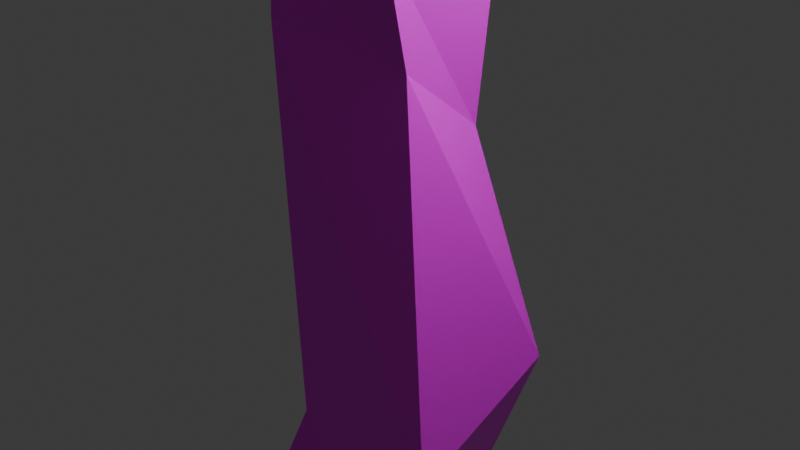 # Source: tree2.blend  (saved by Blender 4.5.88; exported with 4.5.12 LTS)
import bpy
from mathutils import Matrix  # noqa: F401  (used for matrix-valued properties, if any)

bpy.ops.wm.read_factory_settings(use_empty=True)
scene = bpy.context.scene
scene.name = 'Scene'

# ---- collections
col_collection = bpy.data.collections.new('Collection'); scene.collection.children.link(col_collection)

# ---- images (referenced by path relative to the original .blend; pixels are not part of the script)
import os
ASSET_DIR = os.environ.get("B2B_ASSET_DIR", "")  # directory of the original .blend (textures are referenced by path, not embedded)
HERE = os.path.dirname(os.path.abspath(__file__))  # packed textures are extracted next to this script under _unpacked/

def load_image(name, relpath, width, height, colorspace="sRGB"):
    """Load a texture the original file referenced (path relative to the .blend, or extracted next to this script)."""
    p = next((c for c in (os.path.join(HERE, relpath), os.path.join(ASSET_DIR, relpath)) if relpath and os.path.exists(c)), "")
    if p:
        img = bpy.data.images.load(p, check_existing=True)
        img.name = name
    else:  # same state as the original file: an image datablock whose file is absent (Cycles renders it pink)
        img = bpy.data.images.new(name, width, height)
        img.source = "FILE"
        img.filepath = "//" + (relpath or name)
    img.colorspace_settings.name = colorspace
    return img
img_texture_eow_tree_png = load_image('texture eow tree.png', 'texture eow tree.png', 1024, 1024, 'sRGB')

# ---- materials (node trees are filled in below, after node groups)
mat_material = bpy.data.materials.new('Material')
mat_material.alpha_threshold = 0.0
mat_material.roughness = 0.5
mat_material.line_color = (0.0, 0.0, 0.0, 1.0)

# ---- material node trees
mat_material.use_nodes = True; mat_material.node_tree.nodes.clear()
_N = mat_material.node_tree.nodes; _L = mat_material.node_tree.links
n0 = _N.new('ShaderNodeOutputMaterial'); n0.name = 'Material Output'; n0.location = (200, 100)
n1 = _N.new('ShaderNodeBsdfPrincipled'); n1.name = 'Principled BSDF'; n1.location = (-200, 100)
n1.inputs[3].default_value = 1.45
n2 = _N.new('ShaderNodeTexImage'); n2.name = 'Image Texture'; n2.location = (-490, 71)
n2.image = img_texture_eow_tree_png
_L.new(n1.outputs[0], n0.inputs[0])
_L.new(n2.outputs[0], n1.inputs[0])
n0.is_active_output = True

# ---- world
world_world = bpy.data.worlds.new('World'); scene.world = world_world
world_world.use_nodes = True; world_world.node_tree.nodes.clear()
_N = world_world.node_tree.nodes; _L = world_world.node_tree.links
n0 = _N.new('ShaderNodeOutputWorld'); n0.name = 'World Output'; n0.location = (200, 100)
n1 = _N.new('ShaderNodeBackground'); n1.name = 'Background'; n1.location = (-200, 100)
n1.inputs[0].default_value = (0.05088, 0.05088, 0.05088, 1.0)
_L.new(n1.outputs[0], n0.inputs[0])
n0.is_active_output = True
world_world.color = (0.05088, 0.05088, 0.05088)
world_world.sun_shadow_jitter_overblur = 0.0

# ---- cameras
cam_camera = bpy.data.cameras.new('Camera')
cam_camera.clip_end = 100.0
cam_camera.ortho_scale = 7.314

# ---- lights
light_light = bpy.data.lights.new('Light', 'POINT')
light_light.energy = 1000.0
light_light.shadow_soft_size = 0.1

# ---- meshes
me_cube = bpy.data.meshes.new('Cube')
me_cube.from_pydata([(0.1253, 0.6821, 0.9672), (1.448, 1.448, -1.037), (0.1253, -0.6821, 0.9672), (1.448, -1.382, -1.037), (-1.239, 0.6821, 0.9672), (-1.382, 1.448, -1.037), (-1.239, -0.6821, 0.9672), (-1.382, -1.382, -1.037), (0.1092, 0.6718, 0.9142), (-1.223, -0.6718, 0.8561), (0.1339, -0.6718, 0.878), (-1.248, 0.6718, 0.8922), (0.8286, 0.4205, 0.55), (0.8639, -1.015, 0.524), (-0.7789, 0.4394, 0.4973), (-0.7436, -0.9963, 0.4712), (0.8934, 0.4236, 0.5023), (0.9084, -1.018, 0.4912), (-0.7141, 0.4425, 0.4495), (-0.699, -0.9993, 0.4384), (1.279, 0.9159, -0.2372), (1.298, -0.8849, -0.3638), (-0.593, 0.9159, -0.295), (-0.6117, -0.8849, -0.3638), (-0.7671, -0.9793, 0.3433), (0.6503, 0.4452, 0.1739), (0.8702, -0.7284, 0.3064), (-0.923, 0.4452, 0.2259), (1.444, 1.422, -0.9107), (1.482, -1.357, -0.7748), (-1.216, 1.261, -0.8085), (-1.309, -1.357, -0.847), (-1.249, -1.255, -0.6585), (0.5356, 0.6339, -0.5896), (0.8089, -1.041, -0.6768), (-1.141, 0.6236, -0.5086), (1.354, 1.724, 1.04), (-0.5511, 0.8091, 1.273), (-0.5511, 1.372, 1.187), (-0.5511, 1.578, 1.068), (-0.5511, 1.372, 0.9499), (-0.5511, 0.8091, 0.8633), (0.2446, 2.333, 1.113), (0.1151, 0.4245, 1.273), (0.6028, 0.7061, 1.187), (0.7813, 0.8091, 1.068), (0.6028, 0.7061, 0.9499), (0.1151, 0.4245, 0.8633), (0.2446, 3.995, 1.113), (0.1151, -0.3448, 1.273), (0.6028, -0.6263, 1.187), (0.7813, -0.7294, 1.068), (0.6028, -0.6263, 0.9499), (0.1151, -0.3448, 0.8633), (1.354, 4.604, 1.04), (1.76, 4.826, 0.9395), (-0.5511, -0.7294, 1.273), (-0.5511, -1.293, 1.187), (-0.5511, -1.499, 1.068), (-0.5511, -1.293, 0.9499), (-0.5511, -0.7294, 0.8633), (1.354, 4.604, 0.8391), (-0.5511, 0.03985, 1.305), (-1.217, -0.3448, 1.273), (-1.705, -0.6263, 1.187), (-1.884, -0.7294, 1.068), (-1.705, -0.6263, 0.9499), (-1.217, -0.3448, 0.8633), (0.2446, 3.995, 0.7657), (-1.217, 0.4245, 1.273), (-1.705, 0.7061, 1.187), (-1.884, 0.8091, 1.068), (-1.705, 0.7061, 0.9499), (-1.217, 0.4245, 0.8633), (-0.5511, 0.03985, 0.8315), (-1.271, 4.826, 0.7657), (-1.271, 6.043, 0.8391), (-1.271, 6.489, 0.9395), (-1.271, 6.043, 1.04), (-1.271, 4.826, 1.113), (1.76, 1.502, 0.9395), (1.354, 1.724, 0.8391), (0.2446, 2.333, 0.7657), (-1.271, 0.2846, 1.04), (-1.271, 1.502, 1.113), (-1.271, 3.164, 1.14), (-1.271, -0.1608, 0.9395), (-1.271, 0.2846, 0.8391), (-1.271, 1.502, 0.7657), (-1.271, 3.164, 0.7388), (-3.897, 1.724, 1.04), (-2.787, 2.333, 1.113), (-4.303, 1.502, 0.9395), (-3.897, 1.724, 0.8391), (-2.787, 2.333, 0.7657), (-3.897, 4.604, 1.04), (-2.787, 3.995, 1.113), (-4.303, 4.826, 0.9395), (-3.897, 4.604, 0.8391), (-2.787, 3.995, 0.7657), (1.561, 1.187, 1.156), (1.026, -0.8448, 1.316), (1.026, 0.9809, 1.216), (1.026, 1.649, 1.08), (1.026, 0.9809, 0.9444), (1.026, -0.8448, 0.845), (1.227, 1.38, 1.194), (-0.5826, -1.231, 0.8816), (3.186, -2.092, 1.316), (4.767, -1.179, 1.216), (5.346, -0.8448, 1.08), (4.767, -1.179, 0.9444), (3.186, -2.092, 0.845), (-0.9692, -1.008, 0.9187), (1.227, 1.905, 1.194), (3.186, -4.586, 1.316), (4.767, -5.499, 1.216), (5.346, -5.833, 1.08), (4.767, -5.499, 0.9444), (3.186, -4.586, 0.845), (1.561, 2.098, 1.156), (1.683, 2.168, 1.104), (1.026, -5.833, 1.316), (1.026, -7.658, 1.216), (1.026, -8.327, 1.08), (1.026, -7.658, 0.9444), (1.026, -5.833, 0.845), (1.561, 2.098, 1.052), (1.026, -3.339, 1.352), (-1.134, -4.586, 1.316), (-2.715, -5.499, 1.216), (-3.294, -5.833, 1.08), (-2.715, -5.499, 0.9444), (-1.134, -4.586, 0.845), (1.227, 1.905, 1.014), (-1.134, -2.092, 1.316), (-2.715, -1.179, 1.216), (-3.294, -0.8448, 1.08), (-2.715, -1.179, 0.9444), (-1.134, -2.092, 0.845), (1.026, -3.339, 0.8086), (0.7719, 2.168, 1.014), (0.7719, 2.553, 1.052), (0.7719, 2.694, 1.104), (0.7719, 2.553, 1.156), (0.7719, 2.168, 1.194), (-0.9692, -0.3983, 0.9187), (1.683, 1.117, 1.104), (1.561, 1.187, 1.052), (1.227, 1.38, 1.014), (-0.5826, -0.1751, 0.8816), (0.7719, 0.7318, 1.156), (0.7719, 1.117, 1.194), (0.7719, 1.642, 1.208), (0.7719, 0.5909, 1.104), (0.7719, 0.7318, 1.052), (0.7719, 1.117, 1.014), (0.7719, 1.642, 0.9998), (-0.01679, 1.187, 1.156), (0.3165, 1.38, 1.194), (-0.4411, -0.09344, 0.8308), (-0.1388, 1.117, 1.104), (-0.01679, 1.187, 1.052), (0.3165, 1.38, 1.014), (-0.5826, -0.1751, 0.7801), (-0.01679, 2.098, 1.156), (0.3165, 1.905, 1.194), (-0.9692, -0.3983, 0.743), (-0.1388, 2.168, 1.104), (-0.01679, 2.098, 1.052), (0.3165, 1.905, 1.014), (-1.497, -0.09344, 0.743), (-1.497, 0.353, 0.7801), (-1.497, 0.5163, 0.8308), (-1.497, 0.353, 0.8816), (-1.497, -0.09344, 0.9187), (-0.4411, -1.313, 0.8308), (-0.5826, -1.231, 0.7801), (-0.9692, -1.008, 0.743), (-1.497, -1.759, 0.8816), (-1.497, -1.313, 0.9187), (-1.497, -0.7032, 0.9323), (-1.497, -1.923, 0.8308), (-1.497, -1.759, 0.7801), (-1.497, -1.313, 0.743), (-1.497, -0.7032, 0.7294), (-2.412, -1.231, 0.8816), (-2.025, -1.008, 0.9187), (-2.553, -1.313, 0.8308), (-2.412, -1.231, 0.7801), (-2.025, -1.008, 0.743), (-2.412, -0.1751, 0.8816), (-2.025, -0.3983, 0.9187), (-2.553, -0.09344, 0.8308), (-2.412, -0.1751, 0.7801), (-2.025, -0.3983, 0.743)], [], [(0, 4, 6, 2), (10, 2, 6, 9), (9, 6, 4, 11), (5, 1, 3, 7), (8, 0, 2, 10), (11, 4, 0, 8), (14, 11, 8, 12), (12, 8, 10, 13), (15, 9, 11, 14), (13, 10, 9, 15), (17, 13, 15, 19), (19, 15, 14, 18), (16, 12, 13, 17), (18, 14, 12, 16), (27, 18, 16, 25), (25, 16, 17, 26), (24, 19, 18, 27), (26, 17, 19, 24), (34, 21, 23, 32), (32, 23, 22, 35), (33, 20, 21, 34), (35, 22, 20, 33), (21, 26, 24, 23), (23, 24, 27, 22), (20, 25, 26, 21), (22, 27, 25, 20), (5, 30, 28, 1), (1, 28, 29, 3), (7, 31, 30, 5), (3, 29, 31, 7), (30, 35, 33, 28), (28, 33, 34, 29), (31, 32, 35, 30), (29, 34, 32, 31), (74, 41, 47), (40, 39, 45, 46), (38, 37, 43, 44), (41, 40, 46, 47), (39, 38, 44, 45), (37, 62, 43), (47, 46, 52, 53), (45, 44, 50, 51), (43, 62, 49), (74, 47, 53), (46, 45, 51, 52), (44, 43, 49, 50), (53, 52, 59, 60), (51, 50, 57, 58), (49, 62, 56), (74, 53, 60), (52, 51, 58, 59), (50, 49, 56, 57), (60, 59, 66, 67), (58, 57, 64, 65), (56, 62, 63), (74, 60, 67), (59, 58, 65, 66), (57, 56, 63, 64), (67, 66, 72, 73), (65, 64, 70, 71), (63, 62, 69), (74, 67, 73), (66, 65, 71, 72), (64, 63, 69, 70), (71, 70, 38, 39), (69, 62, 37), (74, 73, 41), (72, 71, 39, 40), (70, 69, 37, 38), (73, 72, 40, 41), (78, 79, 48, 54), (76, 77, 55, 61), (89, 75, 68), (79, 85, 48), (77, 78, 54, 55), (75, 76, 61, 68), (68, 61, 81, 82), (55, 54, 36, 80), (48, 85, 42), (89, 68, 82), (61, 55, 80, 81), (54, 48, 42, 36), (36, 42, 84, 83), (81, 80, 86, 87), (89, 82, 88), (80, 36, 83, 86), (42, 85, 84), (82, 81, 87, 88), (83, 84, 91, 90), (87, 86, 92, 93), (84, 85, 91), (86, 83, 90, 92), (89, 88, 94), (88, 87, 93, 94), (90, 91, 96, 95), (93, 92, 97, 98), (89, 94, 99), (91, 85, 96), (92, 90, 95, 97), (94, 93, 98, 99), (98, 97, 77, 76), (89, 99, 75), (96, 85, 79), (97, 95, 78, 77), (99, 98, 76, 75), (95, 96, 79, 78), (105, 104, 111, 112), (103, 102, 109, 110), (101, 128, 108), (140, 105, 112), (104, 103, 110, 111), (102, 101, 108, 109), (112, 111, 118, 119), (110, 109, 116, 117), (108, 128, 115), (140, 112, 119), (111, 110, 117, 118), (109, 108, 115, 116), (117, 116, 123, 124), (115, 128, 122), (140, 119, 126), (118, 117, 124, 125), (116, 115, 122, 123), (119, 118, 125, 126), (122, 128, 129), (140, 126, 133), (125, 124, 131, 132), (123, 122, 129, 130), (126, 125, 132, 133), (124, 123, 130, 131), (140, 133, 139), (132, 131, 137, 138), (130, 129, 135, 136), (133, 132, 138, 139), (131, 130, 136, 137), (129, 128, 135), (140, 139, 105), (138, 137, 103, 104), (136, 135, 101, 102), (139, 138, 104, 105), (137, 136, 102, 103), (135, 128, 101), (145, 153, 114), (143, 144, 120, 121), (141, 142, 127, 134), (144, 145, 114, 120), (142, 143, 121, 127), (157, 141, 134), (134, 127, 148, 149), (121, 120, 100, 147), (114, 153, 106), (157, 134, 149), (127, 121, 147, 148), (120, 114, 106, 100), (148, 147, 154, 155), (100, 106, 152, 151), (157, 149, 156), (147, 100, 151, 154), (106, 153, 152), (149, 148, 155, 156), (152, 153, 159), (154, 151, 158, 161), (157, 156, 163), (156, 155, 162, 163), (151, 152, 159, 158), (155, 154, 161, 162), (159, 153, 166), (161, 158, 165, 168), (163, 162, 169, 170), (158, 159, 166, 165), (162, 161, 168, 169), (157, 163, 170), (166, 153, 145), (168, 165, 144, 143), (170, 169, 142, 141), (165, 166, 145, 144), (169, 168, 143, 142), (157, 170, 141), (175, 181, 146), (173, 174, 150, 160), (171, 172, 164, 167), (174, 175, 146, 150), (172, 173, 160, 164), (185, 171, 167), (167, 164, 177, 178), (160, 150, 107, 176), (146, 181, 113), (185, 167, 178), (164, 160, 176, 177), (150, 146, 113, 107), (113, 181, 180), (178, 177, 183, 184), (176, 107, 179, 182), (177, 176, 182, 183), (107, 113, 180, 179), (185, 178, 184), (180, 181, 187), (182, 179, 186, 188), (184, 183, 189, 190), (185, 184, 190), (179, 180, 187, 186), (183, 182, 188, 189), (187, 181, 192), (188, 186, 191, 193), (190, 189, 194, 195), (186, 187, 192, 191), (189, 188, 193, 194), (185, 190, 195), (192, 181, 175), (193, 191, 174, 173), (195, 194, 172, 171), (191, 192, 175, 174), (194, 193, 173, 172), (185, 195, 171)])
_uv = me_cube.uv_layers.new(name='UVMap')
_uv.uv.foreach_set('vector', [0.625, 0.5, 0.875, 0.5, 0.875, 0.75, 0.625, 0.75, 0.3665, 0.5702, 0.3816, 0.5702, 0.3816, 0.8202, 0.3665, 0.8202, 0.61, 0.0, 0.625, 0.0, 0.625, 0.25, 0.61, 0.25, 0.1368, 0.6379, 0.1636, 0.6379, 0.1636, 0.6647, 0.1368, 0.6647, 0.61, 0.5, 0.625, 0.5, 0.625, 0.75, 0.61, 0.75, 0.61, 0.25, 0.625, 0.25, 0.625, 0.5, 0.61, 0.5, 0.1839, 0.6111, 0.1888, 0.6111, 0.1888, 0.6379, 0.1839, 0.6379, 0.1839, 0.6379, 0.1888, 0.6379, 0.1888, 0.6647, 0.1839, 0.6647, 0.1839, 0.5843, 0.1888, 0.5843, 0.1888, 0.6111, 0.1839, 0.6111, 0.1839, 0.6647, 0.1888, 0.6647, 0.1888, 0.6915, 0.1839, 0.6915, 0.1834, 0.6647, 0.1839, 0.6647, 0.1839, 0.6915, 0.1834, 0.6915, 0.1834, 0.5843, 0.1839, 0.5843, 0.1839, 0.6111, 0.1834, 0.6111, 0.1834, 0.6379, 0.1839, 0.6379, 0.1839, 0.6647, 0.1834, 0.6647, 0.1834, 0.6111, 0.1839, 0.6111, 0.1839, 0.6379, 0.1834, 0.6379, 0.1809, 0.6111, 0.1834, 0.6111, 0.1834, 0.6379, 0.1809, 0.6379, 0.1809, 0.6379, 0.1834, 0.6379, 0.1834, 0.6647, 0.1809, 0.6647, 0.1809, 0.5843, 0.1834, 0.5843, 0.1834, 0.6111, 0.1809, 0.6111, 0.1809, 0.6647, 0.1834, 0.6647, 0.1834, 0.6915, 0.1809, 0.6915, 0.1682, 0.6647, 0.1735, 0.6647, 0.1735, 0.6915, 0.1682, 0.6915, 0.1682, 0.5843, 0.1735, 0.5843, 0.1735, 0.6111, 0.1682, 0.6111, 0.1682, 0.6379, 0.1735, 0.6379, 0.1735, 0.6647, 0.1682, 0.6647, 0.1682, 0.6111, 0.1735, 0.6111, 0.1735, 0.6379, 0.1682, 0.6379, 0.1735, 0.6647, 0.1809, 0.6647, 0.1809, 0.6915, 0.1735, 0.6915, 0.1735, 0.5843, 0.1809, 0.5843, 0.1809, 0.6111, 0.1735, 0.6111, 0.1735, 0.6379, 0.1809, 0.6379, 0.1809, 0.6647, 0.1735, 0.6647, 0.1735, 0.6111, 0.1809, 0.6111, 0.1809, 0.6379, 0.1735, 0.6379, 0.1636, 0.6111, 0.1654, 0.6111, 0.1654, 0.6379, 0.1636, 0.6379, 0.1636, 0.6379, 0.1654, 0.6379, 0.1654, 0.6647, 0.1636, 0.6647, 0.1636, 0.5843, 0.1654, 0.5843, 0.1654, 0.6111, 0.1636, 0.6111, 0.1636, 0.6647, 0.1654, 0.6647, 0.1654, 0.6915, 0.1636, 0.6915, 0.1654, 0.6111, 0.1682, 0.6111, 0.1682, 0.6379, 0.1654, 0.6379, 0.1654, 0.6379, 0.1682, 0.6379, 0.1682, 0.6647, 0.1654, 0.6647, 0.1654, 0.5843, 0.1682, 0.5843, 0.1682, 0.6111, 0.1654, 0.6111, 0.1654, 0.6647, 0.1682, 0.6647, 0.1682, 0.6915, 0.1654, 0.6915, 0.3781, 0.5349, 0.406, 0.5907, 0.3502, 0.5907, 0.6667, 0.3333, 0.6667, 0.5, 0.5, 0.5, 0.5, 0.3333, 0.3599, 0.6195, 0.3599, 0.606, 0.3734, 0.606, 0.3734, 0.6195, 0.406, 0.5907, 0.406, 0.6464, 0.3502, 0.6464, 0.3502, 0.5907, 0.3599, 0.6331, 0.3599, 0.6195, 0.3734, 0.6195, 0.3734, 0.6331, 0.3599, 0.606, 0.3667, 0.5925, 0.3734, 0.606, 0.3734, 0.6601, 0.3734, 0.6466, 0.387, 0.6466, 0.387, 0.6601, 0.5, 0.5, 0.5, 0.6667, 0.3333, 0.6667, 0.3333, 0.5, 0.3734, 0.606, 0.3802, 0.5925, 0.387, 0.606, 0.4167, 0.0, 0.5, 0.1667, 0.3333, 0.1667, 0.5, 0.3333, 0.5, 0.5, 0.3333, 0.5, 0.3333, 0.3333, 0.3734, 0.6195, 0.3734, 0.606, 0.387, 0.606, 0.387, 0.6195, 0.387, 0.6601, 0.387, 0.6466, 0.4005, 0.6466, 0.4005, 0.6601, 0.3333, 0.5, 0.3333, 0.6667, 0.1667, 0.6667, 0.1667, 0.5, 0.387, 0.606, 0.3937, 0.5925, 0.4005, 0.606, 0.25, 0.0, 0.3333, 0.1667, 0.1667, 0.1667, 0.3333, 0.3333, 0.3333, 0.5, 0.1667, 0.5, 0.1667, 0.3333, 0.387, 0.6195, 0.387, 0.606, 0.4005, 0.606, 0.4005, 0.6195, 0.1667, 0.1667, 0.1667, 0.3333, 0.0, 0.3333, 0.0, 0.1667, 0.1667, 0.5, 0.1667, 0.6667, 0.0, 0.6667, 0.0, 0.5, 0.4005, 0.606, 0.4072, 0.5925, 0.414, 0.606, 0.08333, 0.0, 0.1667, 0.1667, 0.0, 0.1667, 0.1667, 0.3333, 0.1667, 0.5, 0.0, 0.5, 0.0, 0.3333, 0.4005, 0.6195, 0.4005, 0.606, 0.414, 0.606, 0.414, 0.6195, 0.3122, 0.6769, 0.3122, 0.6569, 0.3323, 0.6569, 0.3323, 0.6769, 0.3329, 0.6331, 0.3329, 0.6195, 0.3464, 0.6195, 0.3464, 0.6331, 0.3329, 0.606, 0.3396, 0.5925, 0.3464, 0.606, 0.9167, 0.0, 1.0, 0.1667, 0.8333, 0.1667, 0.3329, 0.6466, 0.3329, 0.6331, 0.3464, 0.6331, 0.3464, 0.6466, 0.3329, 0.6195, 0.3329, 0.606, 0.3464, 0.606, 0.3464, 0.6195, 0.3323, 0.6369, 0.3323, 0.6169, 0.3523, 0.6169, 0.3523, 0.6369, 0.3464, 0.606, 0.3532, 0.5925, 0.3599, 0.606, 0.75, 0.0, 0.8333, 0.1667, 0.6667, 0.1667, 0.8333, 0.3333, 0.8333, 0.5, 0.6667, 0.5, 0.6667, 0.3333, 0.3464, 0.6195, 0.3464, 0.606, 0.3599, 0.606, 0.3599, 0.6195, 0.8333, 0.1667, 0.8333, 0.3333, 0.6667, 0.3333, 0.6667, 0.1667, 0.3599, 0.6195, 0.3599, 0.606, 0.3734, 0.606, 0.3734, 0.6195, 0.3599, 0.6466, 0.3599, 0.6331, 0.3734, 0.6331, 0.3734, 0.6466, 0.3667, 0.6736, 0.3599, 0.6601, 0.3734, 0.6601, 0.3599, 0.606, 0.3667, 0.5925, 0.3734, 0.606, 0.3599, 0.6331, 0.3599, 0.6195, 0.3734, 0.6195, 0.3734, 0.6331, 0.3599, 0.6601, 0.3599, 0.6466, 0.3734, 0.6466, 0.3734, 0.6601, 0.3734, 0.6601, 0.3734, 0.6466, 0.387, 0.6466, 0.387, 0.6601, 0.3734, 0.6331, 0.3734, 0.6195, 0.387, 0.6195, 0.387, 0.6331, 0.3734, 0.606, 0.3802, 0.5925, 0.387, 0.606, 0.3802, 0.6736, 0.3734, 0.6601, 0.387, 0.6601, 0.3734, 0.6466, 0.3734, 0.6331, 0.387, 0.6331, 0.387, 0.6466, 0.3734, 0.6195, 0.3734, 0.606, 0.387, 0.606, 0.387, 0.6195, 0.387, 0.6195, 0.387, 0.606, 0.4005, 0.606, 0.4005, 0.6195, 0.387, 0.6466, 0.387, 0.6331, 0.4005, 0.6331, 0.4005, 0.6466, 0.3937, 0.6736, 0.387, 0.6601, 0.4005, 0.6601, 0.387, 0.6331, 0.387, 0.6195, 0.4005, 0.6195, 0.4005, 0.6331, 0.387, 0.606, 0.3937, 0.5925, 0.4005, 0.606, 0.387, 0.6601, 0.387, 0.6466, 0.4005, 0.6466, 0.4005, 0.6601, 0.4005, 0.6195, 0.4005, 0.606, 0.414, 0.606, 0.414, 0.6195, 0.4005, 0.6466, 0.4005, 0.6331, 0.414, 0.6331, 0.414, 0.6466, 0.4005, 0.606, 0.4072, 0.5925, 0.414, 0.606, 0.4005, 0.6331, 0.4005, 0.6195, 0.414, 0.6195, 0.414, 0.6331, 0.4072, 0.6736, 0.4005, 0.6601, 0.414, 0.6601, 0.4005, 0.6601, 0.4005, 0.6466, 0.414, 0.6466, 0.414, 0.6601, 0.3329, 0.6195, 0.3329, 0.606, 0.3464, 0.606, 0.3464, 0.6195, 0.3329, 0.6466, 0.3329, 0.6331, 0.3464, 0.6331, 0.3464, 0.6466, 0.3396, 0.6736, 0.3329, 0.6601, 0.3464, 0.6601, 0.3329, 0.606, 0.3396, 0.5925, 0.3464, 0.606, 0.3329, 0.6331, 0.3329, 0.6195, 0.3464, 0.6195, 0.3464, 0.6331, 0.3329, 0.6601, 0.3329, 0.6466, 0.3464, 0.6466, 0.3464, 0.6601, 0.3464, 0.6466, 0.3464, 0.6331, 0.3599, 0.6331, 0.3599, 0.6466, 0.3532, 0.6736, 0.3464, 0.6601, 0.3599, 0.6601, 0.3464, 0.606, 0.3532, 0.5925, 0.3599, 0.606, 0.3464, 0.6331, 0.3464, 0.6195, 0.3599, 0.6195, 0.3599, 0.6331, 0.3464, 0.6601, 0.3464, 0.6466, 0.3599, 0.6466, 0.3599, 0.6601, 0.3464, 0.6195, 0.3464, 0.606, 0.3599, 0.606, 0.3599, 0.6195, 0.3599, 0.6601, 0.3599, 0.6466, 0.3734, 0.6466, 0.3734, 0.6601, 0.3599, 0.6331, 0.3599, 0.6195, 0.3734, 0.6195, 0.3734, 0.6331, 0.3599, 0.606, 0.3667, 0.5925, 0.3734, 0.606, 0.3667, 0.6736, 0.3599, 0.6601, 0.3734, 0.6601, 0.3599, 0.6466, 0.3599, 0.6331, 0.3734, 0.6331, 0.3734, 0.6466, 0.3599, 0.6195, 0.3599, 0.606, 0.3734, 0.606, 0.3734, 0.6195, 0.3734, 0.6601, 0.3734, 0.6466, 0.387, 0.6466, 0.387, 0.6601, 0.3734, 0.6331, 0.3734, 0.6195, 0.387, 0.6195, 0.387, 0.6331, 0.3734, 0.606, 0.3802, 0.5925, 0.387, 0.606, 0.3802, 0.6736, 0.3734, 0.6601, 0.387, 0.6601, 0.3734, 0.6466, 0.3734, 0.6331, 0.387, 0.6331, 0.387, 0.6466, 0.3734, 0.6195, 0.3734, 0.606, 0.387, 0.606, 0.387, 0.6195, 0.387, 0.6331, 0.387, 0.6195, 0.4005, 0.6195, 0.4005, 0.6331, 0.387, 0.606, 0.3937, 0.5925, 0.4005, 0.606, 0.3937, 0.6736, 0.387, 0.6601, 0.4005, 0.6601, 0.387, 0.6466, 0.387, 0.6331, 0.4005, 0.6331, 0.4005, 0.6466, 0.387, 0.6195, 0.387, 0.606, 0.4005, 0.606, 0.4005, 0.6195, 0.387, 0.6601, 0.387, 0.6466, 0.4005, 0.6466, 0.4005, 0.6601, 0.4005, 0.606, 0.4072, 0.5925, 0.414, 0.606, 0.4072, 0.6736, 0.4005, 0.6601, 0.414, 0.6601, 0.4005, 0.6466, 0.4005, 0.6331, 0.414, 0.6331, 0.414, 0.6466, 0.4005, 0.6195, 0.4005, 0.606, 0.414, 0.606, 0.414, 0.6195, 0.4005, 0.6601, 0.4005, 0.6466, 0.414, 0.6466, 0.414, 0.6601, 0.4005, 0.6331, 0.4005, 0.6195, 0.414, 0.6195, 0.414, 0.6331, 0.3396, 0.6736, 0.3329, 0.6601, 0.3464, 0.6601, 0.3329, 0.6466, 0.3329, 0.6331, 0.3464, 0.6331, 0.3464, 0.6466, 0.3329, 0.6195, 0.3329, 0.606, 0.3464, 0.606, 0.3464, 0.6195, 0.3329, 0.6601, 0.3329, 0.6466, 0.3464, 0.6466, 0.3464, 0.6601, 0.3329, 0.6331, 0.3329, 0.6195, 0.3464, 0.6195, 0.3464, 0.6331, 0.3329, 0.606, 0.3396, 0.5925, 0.3464, 0.606, 0.3532, 0.6736, 0.3464, 0.6601, 0.3599, 0.6601, 0.3323, 0.6569, 0.3323, 0.6369, 0.3523, 0.6369, 0.3523, 0.6569, 0.3464, 0.6195, 0.3464, 0.606, 0.3599, 0.606, 0.3599, 0.6195, 0.3464, 0.6601, 0.3464, 0.6466, 0.3599, 0.6466, 0.3599, 0.6601, 0.3464, 0.6331, 0.3464, 0.6195, 0.3599, 0.6195, 0.3599, 0.6331, 0.3464, 0.606, 0.3532, 0.5925, 0.3599, 0.606, 0.3599, 0.606, 0.3667, 0.5925, 0.3734, 0.606, 0.3599, 0.6331, 0.3599, 0.6195, 0.3734, 0.6195, 0.3734, 0.6331, 0.3599, 0.6601, 0.3599, 0.6466, 0.3734, 0.6466, 0.3734, 0.6601, 0.3599, 0.6195, 0.3599, 0.606, 0.3734, 0.606, 0.3734, 0.6195, 0.3599, 0.6466, 0.3599, 0.6331, 0.3734, 0.6331, 0.3734, 0.6466, 0.5833, 0.0, 0.6667, 0.1667, 0.5, 0.1667, 0.3734, 0.6601, 0.3734, 0.6466, 0.387, 0.6466, 0.387, 0.6601, 0.3734, 0.6331, 0.3734, 0.6195, 0.387, 0.6195, 0.387, 0.6331, 0.3734, 0.606, 0.3802, 0.5925, 0.387, 0.606, 0.3802, 0.6736, 0.3734, 0.6601, 0.387, 0.6601, 0.3734, 0.6466, 0.3734, 0.6331, 0.387, 0.6331, 0.387, 0.6466, 0.3734, 0.6195, 0.3734, 0.606, 0.387, 0.606, 0.387, 0.6195, 0.3333, 0.3333, 0.3333, 0.5, 0.1667, 0.5, 0.1667, 0.3333, 0.387, 0.6195, 0.387, 0.606, 0.4005, 0.606, 0.4005, 0.6195, 0.3937, 0.6736, 0.387, 0.6601, 0.4005, 0.6601, 0.387, 0.6331, 0.387, 0.6195, 0.4005, 0.6195, 0.4005, 0.6331, 0.387, 0.606, 0.3937, 0.5925, 0.4005, 0.606, 0.387, 0.6601, 0.387, 0.6466, 0.4005, 0.6466, 0.4005, 0.6601, 0.4005, 0.606, 0.4072, 0.5925, 0.414, 0.606, 0.1667, 0.5, 0.1667, 0.6667, 0.0, 0.6667, 0.0, 0.5, 0.08333, 0.0, 0.1667, 0.1667, 0.0, 0.1667, 0.1667, 0.1667, 0.1667, 0.3333, 0.0, 0.3333, 0.0, 0.1667, 0.4005, 0.6195, 0.4005, 0.606, 0.414, 0.606, 0.414, 0.6195, 0.1667, 0.3333, 0.1667, 0.5, 0.0, 0.5, 0.0, 0.3333, 0.3329, 0.606, 0.3396, 0.5925, 0.3464, 0.606, 0.3329, 0.6331, 0.3329, 0.6195, 0.3464, 0.6195, 0.3464, 0.6331, 1.0, 0.1667, 1.0, 0.3333, 0.8333, 0.3333, 0.8333, 0.1667, 0.3329, 0.6195, 0.3329, 0.606, 0.3464, 0.606, 0.3464, 0.6195, 0.3122, 0.6569, 0.3122, 0.6369, 0.3323, 0.6369, 0.3323, 0.6569, 0.9167, 0.0, 1.0, 0.1667, 0.8333, 0.1667, 0.3464, 0.606, 0.3532, 0.5925, 0.3599, 0.606, 0.3464, 0.6331, 0.3464, 0.6195, 0.3599, 0.6195, 0.3599, 0.6331, 0.8333, 0.1667, 0.8333, 0.3333, 0.6667, 0.3333, 0.6667, 0.1667, 0.3464, 0.6195, 0.3464, 0.606, 0.3599, 0.606, 0.3599, 0.6195, 0.3323, 0.6569, 0.3323, 0.6369, 0.3523, 0.6369, 0.3523, 0.6569, 0.75, 0.0, 0.8333, 0.1667, 0.6667, 0.1667, 0.6667, 0.8333, 0.5833, 1.0, 0.5, 0.8333, 0.6667, 0.5, 0.6667, 0.6667, 0.5, 0.6667, 0.5, 0.5, 0.3599, 0.6601, 0.3599, 0.6466, 0.3734, 0.6466, 0.3734, 0.6601, 0.6667, 0.6667, 0.6667, 0.8333, 0.5, 0.8333, 0.5, 0.6667, 0.406, 0.6464, 0.406, 0.7022, 0.3502, 0.7022, 0.3502, 0.6464, 0.3667, 0.6736, 0.3599, 0.6601, 0.3734, 0.6601, 0.3734, 0.6601, 0.3734, 0.6466, 0.387, 0.6466, 0.387, 0.6601, 0.5, 0.5, 0.5, 0.6667, 0.3333, 0.6667, 0.3333, 0.5, 0.5, 0.8333, 0.4167, 1.0, 0.3333, 0.8333, 0.3802, 0.6736, 0.3734, 0.6601, 0.387, 0.6601, 0.3734, 0.6466, 0.3734, 0.6331, 0.387, 0.6331, 0.387, 0.6466, 0.5, 0.6667, 0.5, 0.8333, 0.3333, 0.8333, 0.3333, 0.6667, 0.3333, 0.8333, 0.25, 1.0, 0.1667, 0.8333, 0.387, 0.6601, 0.387, 0.6466, 0.4005, 0.6466, 0.4005, 0.6601, 0.387, 0.6331, 0.387, 0.6195, 0.4005, 0.6195, 0.4005, 0.6331, 0.387, 0.6466, 0.387, 0.6331, 0.4005, 0.6331, 0.4005, 0.6466, 0.3333, 0.6667, 0.3333, 0.8333, 0.1667, 0.8333, 0.1667, 0.6667, 0.3937, 0.6736, 0.387, 0.6601, 0.4005, 0.6601, 0.4123, 0.5969, 0.4223, 0.5768, 0.4323, 0.5969, 0.4005, 0.6331, 0.4005, 0.6195, 0.414, 0.6195, 0.414, 0.6331, 0.4005, 0.6601, 0.4005, 0.6466, 0.414, 0.6466, 0.414, 0.6601, 0.4072, 0.6736, 0.4005, 0.6601, 0.414, 0.6601, 0.4005, 0.6195, 0.4005, 0.606, 0.414, 0.606, 0.414, 0.6195, 0.4005, 0.6466, 0.4005, 0.6331, 0.414, 0.6331, 0.414, 0.6466, 0.3122, 0.5969, 0.3222, 0.5768, 0.3323, 0.5969, 0.3122, 0.6369, 0.3122, 0.6169, 0.3323, 0.6169, 0.3323, 0.6369, 0.3329, 0.6601, 0.3329, 0.6466, 0.3464, 0.6466, 0.3464, 0.6601, 0.3122, 0.6169, 0.3122, 0.5969, 0.3323, 0.5969, 0.3323, 0.6169, 0.3329, 0.6466, 0.3329, 0.6331, 0.3464, 0.6331, 0.3464, 0.6466, 0.3396, 0.6736, 0.3329, 0.6601, 0.3464, 0.6601, 0.3323, 0.5969, 0.3423, 0.5768, 0.3523, 0.5969, 0.3323, 0.6369, 0.3323, 0.6169, 0.3523, 0.6169, 0.3523, 0.6369, 0.3464, 0.6601, 0.3464, 0.6466, 0.3599, 0.6466, 0.3599, 0.6601, 0.3323, 0.6169, 0.3323, 0.5969, 0.3523, 0.5969, 0.3523, 0.6169, 0.3323, 0.6569, 0.3323, 0.6369, 0.3523, 0.6369, 0.3523, 0.6569, 0.3532, 0.6736, 0.3464, 0.6601, 0.3599, 0.6601])
me_cube.materials.append(mat_material)
me_cube.use_mirror_vertex_groups = False
me_cube.update()

# ---- objects
ob_cube = bpy.data.objects.new('Cube', me_cube)
ob_light = bpy.data.objects.new('Light', light_light)
ob_camera = bpy.data.objects.new('Camera', cam_camera)

# ---- transforms, parenting, visibility, modifiers, constraints
ob_cube.location = (0.0, 0.0, 0.0)
ob_cube.scale = (0.951, 0.951, 6.18)
ob_cube.lock_rotations_4d = False
ob_cube.empty_display_type = 'ARROWS'
ob_cube.lineart.crease_threshold = 0.0
ob_light.location = (4.076, 1.005, 5.904)
ob_light.rotation_euler = (0.6503, 0.05522, 1.866)
ob_light.lock_rotations_4d = False
ob_light.empty_display_type = 'ARROWS'
ob_light.color = (0.0, 0.0, 0.0, 0.0)
ob_light.lineart.crease_threshold = 0.0
ob_camera.location = (7.359, -6.926, 4.958)
ob_camera.rotation_euler = (1.109, 0.0, 0.8149)
ob_camera.lock_rotations_4d = False
ob_camera.empty_display_type = 'ARROWS'
ob_camera.color = (0.0, 0.0, 0.0, 0.0)
ob_camera.display_type = 'WIRE'
ob_camera.lineart.crease_threshold = 0.0

# ---- collection membership
col_collection.objects.link(ob_cube)
col_collection.objects.link(ob_light)
col_collection.objects.link(ob_camera)

# ---- scene / render settings (as saved in the file)
scene.camera = ob_camera
scene.frame_start = 1; scene.frame_end = 250; scene.frame_set(1)
scene.render.engine = 'BLENDER_EEVEE_NEXT'
bpy.context.view_layer.update()
